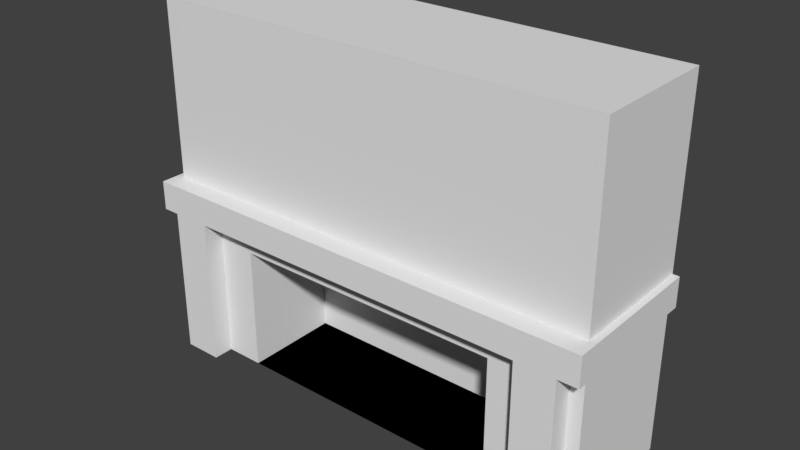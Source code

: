 # Source: FireplaceWall-110x20x70.blend  (saved by Blender 2.79.0; exported with 4.5.12 LTS)
import bpy
from mathutils import Matrix  # noqa: F401  (used for matrix-valued properties, if any)

bpy.ops.wm.read_factory_settings(use_empty=True)
scene = bpy.context.scene
scene.name = 'Scene'

# ---- collections
col_collection_1 = bpy.data.collections.new('Collection 1'); scene.collection.children.link(col_collection_1)

# ---- materials (node trees are filled in below, after node groups)
mat_material = bpy.data.materials.new('Material')
mat_material.alpha_threshold = 0.0
mat_material.use_transparent_shadow = False
mat_material.roughness = 0.5
mat_material.line_color = (0.0, 0.0, 0.0, 1.0)

# ---- material node trees

# ---- world
world_world = bpy.data.worlds.new('World'); scene.world = world_world
world_world.color = (0.05088, 0.05088, 0.05088)
world_world.use_sun_shadow = False
world_world.sun_shadow_jitter_overblur = 0.0
world_world.cycles.sampling_method = 'MANUAL'

# ---- meshes
me_cube = bpy.data.meshes.new('Cube')
me_cube.from_pydata([(14.0, 4.0, 0.0), (11.23, -3.397e-07, 0.0), (2.735, -1.495e-07, 0.0), (3.338e-06, 4.0, 0.0), (14.0, 4.0, 11.0), (14.0, -1.55e-06, 11.0), (-1.669e-06, 3.576e-07, 11.0), (1.252e-06, 4.0, 11.0), (14.0, 4.0, 5.5), (14.0, -9.537e-07, 5.5), (-8.345e-07, 1.788e-07, 5.5), (2.295e-06, 4.0, 5.5), (14.0, 4.0, 4.593), (11.23, -7.131e-07, 3.841), (2.735, 1.335e-07, 3.841), (2.454e-06, 4.0, 4.593), (14.0, -3.576e-07, 0.0), (0.0, 0.0, 0.0), (14.0, -8.625e-07, 4.593), (-7.068e-07, 1.515e-07, 4.593), (11.23, 3.001, 0.0), (2.735, 3.001, 0.0), (11.23, 3.001, 2.884), (2.735, 3.001, 2.884), (14.2, 4.0, 4.593), (14.2, 4.0, 5.5), (14.2, -0.6253, 4.593), (14.2, -0.6253, 5.5), (-0.2, -0.6253, 4.593), (-0.2, -0.6253, 5.5), (-0.2, 4.0, 4.593), (-0.2, 4.0, 5.5)], [], [(0, 16, 17, 3), (4, 7, 6, 5), (8, 4, 5, 9), (9, 5, 6, 10), (10, 6, 7, 11), (12, 0, 3, 15), (4, 8, 11, 7), (8, 9, 27, 25), (12, 8, 25, 24), (19, 18, 26, 28), (0, 12, 18, 16), (14, 2, 21, 23), (17, 19, 15, 3), (8, 12, 15, 11), (1, 2, 17, 16), (13, 1, 16, 18), (2, 14, 19, 17), (14, 13, 18, 19), (20, 22, 23, 21), (2, 1, 20, 21), (13, 14, 23, 22), (1, 13, 22, 20), (28, 29, 31, 30), (26, 27, 29, 28), (24, 25, 27, 26), (10, 11, 31, 29), (15, 19, 28, 30), (11, 15, 30, 31), (18, 12, 24, 26), (9, 10, 29, 27)])
me_cube.materials.append(mat_material)
me_cube.use_remesh_preserve_volume = False
me_cube.use_remesh_preserve_attributes = False
me_cube.use_mirror_vertex_groups = False
me_cube.update()
me_cube_001 = bpy.data.meshes.new('Cube.001')
me_cube_001.from_pydata([(-0.2438, -0.6252, -4.428), (-0.2438, -0.6252, 0.1654), (-0.2438, 0.000159, -4.428), (-0.2438, 0.000159, 0.1654), (0.9594, -0.6252, -4.428), (0.9594, -0.6252, 0.1654), (0.9594, 0.000159, -4.428), (0.9594, 0.000159, 0.1654), (13.03, -0.6252, -4.428), (13.03, -0.6252, 0.1654), (13.03, 0.000159, -4.428), (13.03, 0.000159, 0.1654), (11.82, -0.6252, -4.428), (11.82, -0.6252, 0.1654), (11.82, 0.000159, -4.428), (11.82, 0.000159, 0.1654)], [], [(0, 1, 3, 2), (2, 3, 7, 6), (6, 7, 5, 4), (4, 5, 1, 0), (2, 6, 4, 0), (7, 3, 1, 5), (8, 10, 11, 9), (10, 14, 15, 11), (14, 12, 13, 15), (12, 8, 9, 13), (10, 8, 12, 14), (15, 13, 9, 11)])
me_cube_001.use_remesh_preserve_volume = False
me_cube_001.use_remesh_preserve_attributes = False
me_cube_001.use_mirror_vertex_groups = False
me_cube_001.update()

# ---- objects
ob_mirrorpoint = bpy.data.objects.new('MirrorPoint', None)
ob_fireplacewall_110x20x70 = bpy.data.objects.new('FireplaceWall-110x20x70', me_cube)
ob_cube = bpy.data.objects.new('Cube', me_cube_001)

# ---- transforms, parenting, visibility, modifiers, constraints
ob_mirrorpoint.location = (6.953, 1.797, 4.259)
ob_mirrorpoint.empty_image_offset = (0.0, 0.0)
ob_mirrorpoint.lineart.crease_threshold = 0.0
ob_fireplacewall_110x20x70.location = (0.0, 0.0, 0.0)
ob_fireplacewall_110x20x70.lock_rotations_4d = False
ob_fireplacewall_110x20x70.empty_display_type = 'ARROWS'
ob_fireplacewall_110x20x70.lineart.crease_threshold = 0.0
ob_cube.parent = ob_fireplacewall_110x20x70
ob_cube.location = (0.5613, -0.0001592, 4.428)
ob_cube.lineart.crease_threshold = 0.0

# ---- collection membership
col_collection_1.objects.link(ob_mirrorpoint)
col_collection_1.objects.link(ob_fireplacewall_110x20x70)
col_collection_1.objects.link(ob_cube)

# ---- scene / render settings (as saved in the file)
scene.frame_start = 1; scene.frame_end = 250; scene.frame_set(1)
scene.render.engine = 'BLENDER_EEVEE_NEXT'
scene.render.resolution_percentage = 50
scene.render.dither_intensity = 0.0
scene.cycles.use_denoising = False
scene.cycles.samples = 128
scene.cycles.sampling_pattern = 'TABULATED_SOBOL'
scene.cycles.use_adaptive_sampling = False
scene.cycles.use_light_tree = False
scene.cycles.blur_glossy = 0.0
scene.cycles.sample_clamp_indirect = 0.0
scene.view_settings.view_transform = 'Standard'
bpy.context.view_layer.update()

# ---- added for rendering (the .blend has no active camera and no usable light): camera, sun
cam_auto = bpy.data.cameras.new('AutoCamera')
cam_auto.lens = 50.0
cam_auto.sensor_width = 36.0
cam_auto.clip_end = 1000.0
ob_auto_camera = bpy.data.objects.new('AutoCamera', cam_auto)
scene.collection.objects.link(ob_auto_camera)
ob_auto_camera.location = (24.3033, -19.0766, 19.3426)
ob_auto_camera.rotation_euler = (1.09748, -7.21219e-08, 0.694738)
scene.camera = ob_auto_camera
light_auto_sun = bpy.data.lights.new('AutoSun', 'SUN')
light_auto_sun.energy = 3.0
light_auto_sun.angle = 0.0523599
ob_auto_sun = bpy.data.objects.new('AutoSun', light_auto_sun)
scene.collection.objects.link(ob_auto_sun)
ob_auto_sun.rotation_euler = (0.872665, 0.174533, 0.523599)
bpy.context.view_layer.update()
